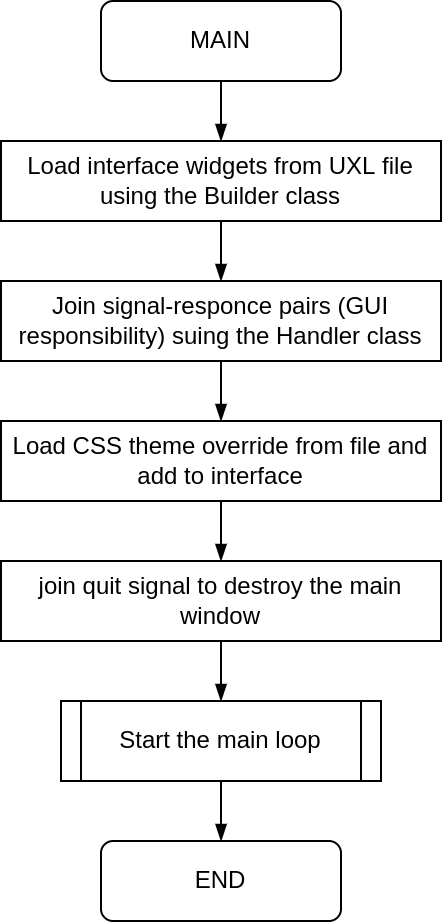

The diagram above was exported from draw.io. Its source (the exported page's mxGraphModel, read from the mxfile embedded in the PNG):
<mxGraphModel dx="1085" dy="702" grid="1" gridSize="10" guides="1" tooltips="1" connect="1" arrows="1" fold="1" page="1" pageScale="1" pageWidth="850" pageHeight="1100" math="0" shadow="0">
  <root>
    <mxCell id="0" />
    <mxCell id="1" parent="0" />
    <mxCell id="3DsRk_iNm5nhO3NEBkHG-11" style="edgeStyle=orthogonalEdgeStyle;rounded=0;orthogonalLoop=1;jettySize=auto;html=1;entryX=0.5;entryY=0;entryDx=0;entryDy=0;endArrow=blockThin;endFill=1;" parent="1" source="3DsRk_iNm5nhO3NEBkHG-2" target="3DsRk_iNm5nhO3NEBkHG-3" edge="1">
      <mxGeometry relative="1" as="geometry" />
    </mxCell>
    <mxCell id="3DsRk_iNm5nhO3NEBkHG-2" value="MAIN" style="rounded=1;whiteSpace=wrap;html=1;" parent="1" vertex="1">
      <mxGeometry x="360" y="120" width="120" height="40" as="geometry" />
    </mxCell>
    <mxCell id="3DsRk_iNm5nhO3NEBkHG-12" style="edgeStyle=orthogonalEdgeStyle;rounded=0;orthogonalLoop=1;jettySize=auto;html=1;entryX=0.5;entryY=0;entryDx=0;entryDy=0;endArrow=blockThin;endFill=1;" parent="1" source="3DsRk_iNm5nhO3NEBkHG-3" target="3DsRk_iNm5nhO3NEBkHG-4" edge="1">
      <mxGeometry relative="1" as="geometry" />
    </mxCell>
    <mxCell id="3DsRk_iNm5nhO3NEBkHG-3" value="Load interface widgets from UXL file using the Builder class" style="rounded=0;whiteSpace=wrap;html=1;" parent="1" vertex="1">
      <mxGeometry x="310" y="190" width="220" height="40" as="geometry" />
    </mxCell>
    <mxCell id="3DsRk_iNm5nhO3NEBkHG-13" style="edgeStyle=orthogonalEdgeStyle;rounded=0;orthogonalLoop=1;jettySize=auto;html=1;entryX=0.5;entryY=0;entryDx=0;entryDy=0;endArrow=blockThin;endFill=1;" parent="1" source="3DsRk_iNm5nhO3NEBkHG-4" target="3DsRk_iNm5nhO3NEBkHG-5" edge="1">
      <mxGeometry relative="1" as="geometry" />
    </mxCell>
    <mxCell id="3DsRk_iNm5nhO3NEBkHG-4" value="Join signal-responce pairs (GUI responsibility) suing the Handler class" style="rounded=0;whiteSpace=wrap;html=1;" parent="1" vertex="1">
      <mxGeometry x="310" y="260" width="220" height="40" as="geometry" />
    </mxCell>
    <mxCell id="3DsRk_iNm5nhO3NEBkHG-14" style="edgeStyle=orthogonalEdgeStyle;rounded=0;orthogonalLoop=1;jettySize=auto;html=1;entryX=0.5;entryY=0;entryDx=0;entryDy=0;endArrow=blockThin;endFill=1;" parent="1" source="3DsRk_iNm5nhO3NEBkHG-5" target="3DsRk_iNm5nhO3NEBkHG-6" edge="1">
      <mxGeometry relative="1" as="geometry" />
    </mxCell>
    <mxCell id="3DsRk_iNm5nhO3NEBkHG-5" value="Load CSS theme override from file and add to interface" style="rounded=0;whiteSpace=wrap;html=1;" parent="1" vertex="1">
      <mxGeometry x="310" y="330" width="220" height="40" as="geometry" />
    </mxCell>
    <mxCell id="3DsRk_iNm5nhO3NEBkHG-15" style="edgeStyle=orthogonalEdgeStyle;rounded=0;orthogonalLoop=1;jettySize=auto;html=1;entryX=0.5;entryY=0;entryDx=0;entryDy=0;endArrow=blockThin;endFill=1;" parent="1" source="3DsRk_iNm5nhO3NEBkHG-6" target="3DsRk_iNm5nhO3NEBkHG-8" edge="1">
      <mxGeometry relative="1" as="geometry" />
    </mxCell>
    <mxCell id="3DsRk_iNm5nhO3NEBkHG-6" value="join quit signal to destroy the main window" style="rounded=0;whiteSpace=wrap;html=1;" parent="1" vertex="1">
      <mxGeometry x="310" y="400" width="220" height="40" as="geometry" />
    </mxCell>
    <mxCell id="3DsRk_iNm5nhO3NEBkHG-16" style="edgeStyle=orthogonalEdgeStyle;rounded=0;orthogonalLoop=1;jettySize=auto;html=1;endArrow=blockThin;endFill=1;" parent="1" source="3DsRk_iNm5nhO3NEBkHG-8" target="3DsRk_iNm5nhO3NEBkHG-9" edge="1">
      <mxGeometry relative="1" as="geometry" />
    </mxCell>
    <mxCell id="3DsRk_iNm5nhO3NEBkHG-8" value="Start the main loop" style="shape=process;whiteSpace=wrap;html=1;backgroundOutline=1;size=0.0625;" parent="1" vertex="1">
      <mxGeometry x="340" y="470" width="160" height="40" as="geometry" />
    </mxCell>
    <mxCell id="3DsRk_iNm5nhO3NEBkHG-9" value="END" style="rounded=1;whiteSpace=wrap;html=1;" parent="1" vertex="1">
      <mxGeometry x="360" y="540" width="120" height="40" as="geometry" />
    </mxCell>
  </root>
</mxGraphModel>